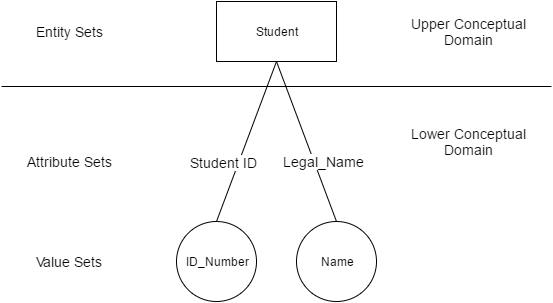

The diagram above was exported from draw.io. Its source (the exported page's mxGraphModel, read from the mxfile embedded in the PNG):
<mxGraphModel dx="1554" dy="792" grid="1" gridSize="10" guides="1" tooltips="1" connect="1" arrows="1" fold="1" page="1" pageScale="1" pageWidth="826" pageHeight="1169" background="#ffffff" math="0" shadow="0">
  <root>
    <mxCell id="0" />
    <mxCell id="1" parent="0" />
    <mxCell id="11" style="edgeStyle=none;rounded=0;html=1;exitX=0.5;exitY=1;jettySize=auto;orthogonalLoop=1;endArrow=none;endFill=0;entryX=0.5;entryY=0;" edge="1" parent="1" source="2" target="8">
      <mxGeometry relative="1" as="geometry" />
    </mxCell>
    <mxCell id="17" value="&lt;font style=&quot;font-size: 14px&quot;&gt;Student ID&lt;/font&gt;" style="text;html=1;resizable=0;points=[];align=center;verticalAlign=middle;labelBackgroundColor=#ffffff;" vertex="1" connectable="0" parent="11">
      <mxGeometry x="0.2178" y="2" relative="1" as="geometry">
        <mxPoint x="-18" y="2" as="offset" />
      </mxGeometry>
    </mxCell>
    <mxCell id="12" style="edgeStyle=none;rounded=0;html=1;exitX=0.5;exitY=1;entryX=0.5;entryY=0;endArrow=none;endFill=0;jettySize=auto;orthogonalLoop=1;" edge="1" parent="1" source="2" target="9">
      <mxGeometry relative="1" as="geometry" />
    </mxCell>
    <mxCell id="19" value="&lt;font style=&quot;font-size: 14px&quot;&gt;Legal_Name&lt;/font&gt;" style="text;html=1;resizable=0;points=[];align=center;verticalAlign=middle;labelBackgroundColor=#ffffff;" vertex="1" connectable="0" parent="12">
      <mxGeometry x="0.2932" y="1" relative="1" as="geometry">
        <mxPoint x="7" y="-3" as="offset" />
      </mxGeometry>
    </mxCell>
    <mxCell id="2" value="Student" style="whiteSpace=wrap;html=1;" vertex="1" parent="1">
      <mxGeometry x="353" y="170" width="120" height="60" as="geometry" />
    </mxCell>
    <mxCell id="5" value="" style="line;strokeWidth=1;html=1;" vertex="1" parent="1">
      <mxGeometry x="138" y="250" width="550" height="10" as="geometry" />
    </mxCell>
    <mxCell id="6" value="&lt;font style=&quot;font-size: 14px&quot;&gt;Entity Sets&lt;/font&gt;" style="text;html=1;strokeColor=none;fillColor=none;align=center;verticalAlign=middle;whiteSpace=wrap;" vertex="1" parent="1">
      <mxGeometry x="170" y="190" width="70" height="20" as="geometry" />
    </mxCell>
    <mxCell id="8" value="ID_Number" style="ellipse;whiteSpace=wrap;html=1;aspect=fixed;strokeWidth=1;" vertex="1" parent="1">
      <mxGeometry x="313" y="390" width="80" height="80" as="geometry" />
    </mxCell>
    <mxCell id="9" value="Name" style="ellipse;whiteSpace=wrap;html=1;aspect=fixed;strokeWidth=1;" vertex="1" parent="1">
      <mxGeometry x="433" y="390" width="80" height="80" as="geometry" />
    </mxCell>
    <mxCell id="14" value="&lt;font style=&quot;font-size: 14px&quot;&gt;Attribute Sets&lt;/font&gt;" style="text;html=1;strokeColor=none;fillColor=none;align=center;verticalAlign=middle;whiteSpace=wrap;" vertex="1" parent="1">
      <mxGeometry x="160" y="320" width="90" height="20" as="geometry" />
    </mxCell>
    <mxCell id="16" value="&lt;font style=&quot;font-size: 14px&quot;&gt;Value Sets&lt;/font&gt;" style="text;html=1;strokeColor=none;fillColor=none;align=center;verticalAlign=middle;whiteSpace=wrap;" vertex="1" parent="1">
      <mxGeometry x="160" y="420" width="90" height="20" as="geometry" />
    </mxCell>
    <mxCell id="20" style="edgeStyle=none;rounded=0;html=1;exitX=0.5;exitY=0;endArrow=none;endFill=0;jettySize=auto;orthogonalLoop=1;" edge="1" parent="1" source="6" target="6">
      <mxGeometry relative="1" as="geometry" />
    </mxCell>
    <mxCell id="21" style="edgeStyle=none;rounded=0;html=1;exitX=0.75;exitY=0;entryX=0.75;entryY=0;endArrow=none;endFill=0;jettySize=auto;orthogonalLoop=1;" edge="1" parent="1" source="6" target="6">
      <mxGeometry relative="1" as="geometry" />
    </mxCell>
    <mxCell id="22" style="edgeStyle=none;rounded=0;html=1;exitX=0.75;exitY=0;entryX=0.75;entryY=0;endArrow=none;endFill=0;jettySize=auto;orthogonalLoop=1;" edge="1" parent="1">
      <mxGeometry x="233" y="200" as="geometry">
        <mxPoint x="233" y="200" as="sourcePoint" />
        <mxPoint x="233" y="200" as="targetPoint" />
      </mxGeometry>
    </mxCell>
    <mxCell id="23" value="&lt;font style=&quot;font-size: 14px&quot;&gt;Upper Conceptual Domain&lt;/font&gt;" style="text;html=1;strokeColor=none;fillColor=none;align=center;verticalAlign=middle;whiteSpace=wrap;" vertex="1" parent="1">
      <mxGeometry x="540" y="170" width="130" height="60" as="geometry" />
    </mxCell>
    <mxCell id="24" value="&lt;font style=&quot;font-size: 14px&quot;&gt;Lower Conceptual Domain&lt;/font&gt;" style="text;html=1;strokeColor=none;fillColor=none;align=center;verticalAlign=middle;whiteSpace=wrap;" vertex="1" parent="1">
      <mxGeometry x="540" y="280" width="130" height="60" as="geometry" />
    </mxCell>
  </root>
</mxGraphModel>